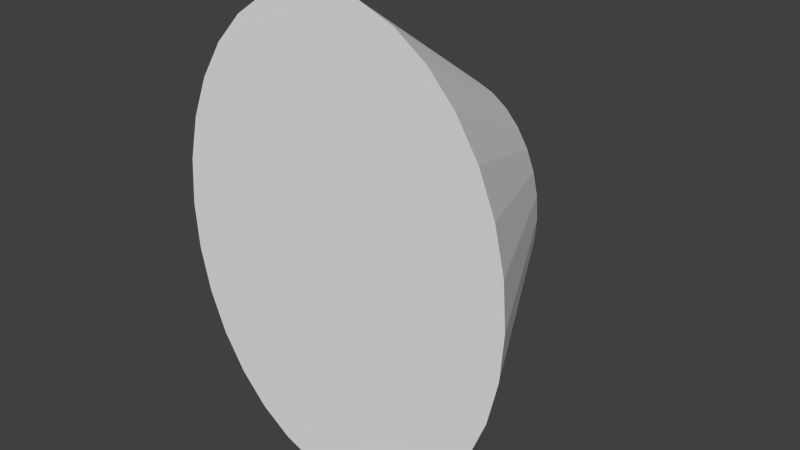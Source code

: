 # Source: CentipedeNormalFoot.blend  (saved by Blender 2.66.1; exported with 4.5.12 LTS)
import bpy
from mathutils import Matrix  # noqa: F401  (used for matrix-valued properties, if any)

bpy.ops.wm.read_factory_settings(use_empty=True)
scene = bpy.context.scene
scene.name = 'Scene'

# ---- collections
col_collection_1 = bpy.data.collections.new('Collection 1'); scene.collection.children.link(col_collection_1)

# ---- world
world_world = bpy.data.worlds.new('World'); scene.world = world_world
world_world.color = (0.05088, 0.05088, 0.05088)
world_world.use_sun_shadow = False
world_world.sun_shadow_jitter_overblur = 0.0
world_world.cycles.sampling_method = 'MANUAL'
world_world.cycles.sample_map_resolution = 256

# ---- meshes
me_cone = bpy.data.meshes.new('Cone')
me_cone.from_pydata([(0.0, -0.09375, -0.25), (0.03658, -0.09375, -0.2452), (0.07175, -0.09375, -0.231), (0.1042, -0.09375, -0.2079), (0.1326, -0.09375, -0.1768), (0.1559, -0.09375, -0.1389), (0.1732, -0.09375, -0.09567), (0.1839, -0.09375, -0.04877), (0.1875, -0.09375, -4.848e-07), (0.1839, -0.09375, 0.04877), (0.1732, -0.09375, 0.09567), (0.1559, -0.09375, 0.1389), (0.1326, -0.09375, 0.1768), (0.1042, -0.09375, 0.2079), (0.07175, -0.09375, 0.231), (0.03658, -0.09375, 0.2452), (-6.11e-08, -0.09375, 0.25), (-0.03658, -0.09375, 0.2452), (-0.07175, -0.09375, 0.231), (-0.1042, -0.09375, 0.2079), (-0.1326, -0.09375, 0.1768), (-0.1559, -0.09375, 0.1389), (-0.1732, -0.09375, 0.09567), (-0.1839, -0.09375, 0.04877), (-0.1875, -0.09375, -7.073e-07), (-0.1839, -0.09375, -0.04877), (-0.1732, -0.09375, -0.09567), (-0.1559, -0.09375, -0.1389), (-0.1326, -0.09375, -0.1768), (-0.1042, -0.09375, -0.2079), (-0.07175, -0.09375, -0.231), (-0.03658, -0.09375, -0.2452), (0.01829, -0.09375, -0.2476), (0.03588, 0.09375, -0.1155), (0.01829, 0.09375, -0.1226), (0.05417, -0.09375, -0.2381), (0.0, 0.09375, -0.125), (0.08796, -0.09375, -0.2194), (0.1184, -0.09375, -0.1923), (-0.01829, 0.09375, -0.1226), (0.1442, -0.09375, -0.1578), (-0.03588, 0.09375, -0.1155), (0.1646, -0.09375, -0.1173), (-0.05208, 0.09375, -0.1039), (0.1786, -0.09375, -0.07222), (-0.06629, 0.09375, -0.08839), (0.1857, -0.09375, -0.02439), (-0.07795, 0.09375, -0.06945), (0.09375, 0.09375, -9.437e-09), (0.1857, -0.09375, 0.02439), (-0.08661, 0.09375, -0.04784), (0.1786, -0.09375, 0.07222), (-0.09195, 0.09375, -0.02439), (0.1646, -0.09375, 0.1173), (-0.09375, 0.09375, -1.207e-07), (0.1442, -0.09375, 0.1578), (-0.09195, 0.09375, 0.02439), (0.1184, -0.09375, 0.1923), (-0.08661, 0.09375, 0.04784), (0.08796, -0.09375, 0.2194), (-0.07795, 0.09375, 0.06945), (0.05417, -0.09375, 0.2381), (-0.06629, 0.09375, 0.08839), (0.01829, -0.09375, 0.2476), (-0.05208, 0.09375, 0.1039), (-0.01829, -0.09375, 0.2476), (-0.03588, 0.09375, 0.1155), (-0.05417, -0.09375, 0.2381), (-0.01829, 0.09375, 0.1226), (-0.08796, -0.09375, 0.2194), (-3.055e-08, 0.09375, 0.125), (-0.1184, -0.09375, 0.1923), (0.01829, 0.09375, 0.1226), (-0.1442, -0.09375, 0.1578), (0.03588, 0.09375, 0.1155), (-0.1646, -0.09375, 0.1173), (0.05208, 0.09375, 0.1039), (-0.1786, -0.09375, 0.07222), (0.06629, 0.09375, 0.08839), (-0.1857, -0.09375, 0.02439), (0.07795, 0.09375, 0.06945), (-0.1857, -0.09375, -0.02439), (0.08661, 0.09375, 0.04784), (-0.1786, -0.09375, -0.07222), (0.09195, 0.09375, 0.02439), (-0.1646, -0.09375, -0.1173), (0.09195, 0.09375, -0.02439), (-0.1442, -0.09375, -0.1578), (0.08661, 0.09375, -0.04784), (-0.1184, -0.09375, -0.1923), (0.07795, 0.09375, -0.06945), (-0.08796, -0.09375, -0.2194), (0.06629, 0.09375, -0.08839), (-0.05417, -0.09375, -0.2381), (0.05208, 0.09375, -0.1039), (-0.01829, -0.09375, -0.2476)], [], [(30, 41, 93), (0, 36, 32), (31, 39, 95), (1, 34, 35), (29, 43, 91), (28, 45, 89), (27, 47, 87), (26, 50, 85), (25, 52, 83), (24, 54, 81), (23, 56, 79), (22, 58, 77), (21, 60, 75), (20, 62, 73), (19, 64, 71), (18, 66, 69), (17, 68, 67), (16, 70, 65), (15, 72, 63), (14, 74, 61), (13, 76, 59), (12, 78, 57), (11, 80, 55), (10, 82, 53), (9, 84, 51), (8, 48, 49), (7, 86, 46), (6, 88, 44), (5, 90, 42), (4, 92, 40), (3, 94, 38), (2, 33, 37), (0, 32, 1, 35, 2, 37, 3, 38, 4, 40, 5, 42, 6, 44, 7, 46, 8, 49, 9, 51, 10, 53, 11, 55, 12, 57, 13, 59, 14, 61, 15, 63, 16, 65, 17, 67, 18, 69, 19, 71, 20, 73, 21, 75, 22, 77, 23, 79, 24, 81, 25, 83, 26, 85, 27, 87, 28, 89, 29, 91, 30, 93, 31, 95), (93, 39, 31), (93, 41, 39), (32, 34, 1), (32, 36, 34), (95, 36, 0), (95, 39, 36), (35, 33, 2), (35, 34, 33), (91, 41, 30), (91, 43, 41), (89, 43, 29), (89, 45, 43), (87, 45, 28), (87, 47, 45), (85, 47, 27), (85, 50, 47), (83, 50, 26), (83, 52, 50), (81, 52, 25), (81, 54, 52), (79, 54, 24), (79, 56, 54), (77, 56, 23), (77, 58, 56), (75, 58, 22), (75, 60, 58), (73, 60, 21), (73, 62, 60), (71, 62, 20), (71, 64, 62), (69, 64, 19), (69, 66, 64), (67, 66, 18), (67, 68, 66), (65, 68, 17), (65, 70, 68), (63, 70, 16), (63, 72, 70), (61, 72, 15), (61, 74, 72), (59, 74, 14), (59, 76, 74), (57, 76, 13), (57, 78, 76), (55, 78, 12), (55, 80, 78), (53, 80, 11), (53, 82, 80), (51, 82, 10), (51, 84, 82), (49, 84, 9), (49, 48, 84), (46, 48, 8), (46, 86, 48), (44, 86, 7), (44, 88, 86), (42, 88, 6), (42, 90, 88), (40, 90, 5), (40, 92, 90), (38, 92, 4), (38, 94, 92), (37, 94, 3), (37, 33, 94)])
me_cone.use_remesh_preserve_volume = False
me_cone.use_remesh_preserve_attributes = False
me_cone.use_mirror_vertex_groups = False
me_cone.update()

# ---- objects
ob_cone = bpy.data.objects.new('Cone', me_cone)

# ---- transforms, parenting, visibility, modifiers, constraints
ob_cone.location = (0.0, 0.0, 0.0)
ob_cone.lineart.crease_threshold = 0.0

# ---- collection membership
col_collection_1.objects.link(ob_cone)

# ---- scene / render settings (as saved in the file)
scene.frame_start = 1; scene.frame_end = 250; scene.frame_set(7)
scene.render.engine = 'BLENDER_EEVEE_NEXT'
scene.render.image_settings.color_mode = 'RGB'
scene.render.image_settings.compression = 90
scene.render.resolution_percentage = 50
scene.render.dither_intensity = 0.0
scene.render.bake_margin = 2
scene.cycles.use_denoising = False
scene.cycles.samples = 10
scene.cycles.sampling_pattern = 'TABULATED_SOBOL'
scene.cycles.light_sampling_threshold = 0.0
scene.cycles.use_adaptive_sampling = False
scene.cycles.use_light_tree = False
scene.cycles.blur_glossy = 0.0
scene.cycles.volume_bounces = 1
scene.cycles.pixel_filter_type = 'GAUSSIAN'
scene.cycles.sample_clamp_indirect = 0.0
scene.view_settings.view_transform = 'Standard'
bpy.context.view_layer.update()

# ---- added for rendering (the .blend has no active camera and no usable light): camera, sun
cam_auto = bpy.data.cameras.new('AutoCamera')
cam_auto.lens = 50.0
cam_auto.sensor_width = 36.0
cam_auto.clip_end = 1000.0
ob_auto_camera = bpy.data.objects.new('AutoCamera', cam_auto)
scene.collection.objects.link(ob_auto_camera)
ob_auto_camera.location = (0.603727, -0.724472, 0.482981)
ob_auto_camera.rotation_euler = (1.09748, -7.21219e-08, 0.694738)
scene.camera = ob_auto_camera
light_auto_sun = bpy.data.lights.new('AutoSun', 'SUN')
light_auto_sun.energy = 3.0
light_auto_sun.angle = 0.0523599
ob_auto_sun = bpy.data.objects.new('AutoSun', light_auto_sun)
scene.collection.objects.link(ob_auto_sun)
ob_auto_sun.rotation_euler = (0.872665, 0.174533, 0.523599)
bpy.context.view_layer.update()
